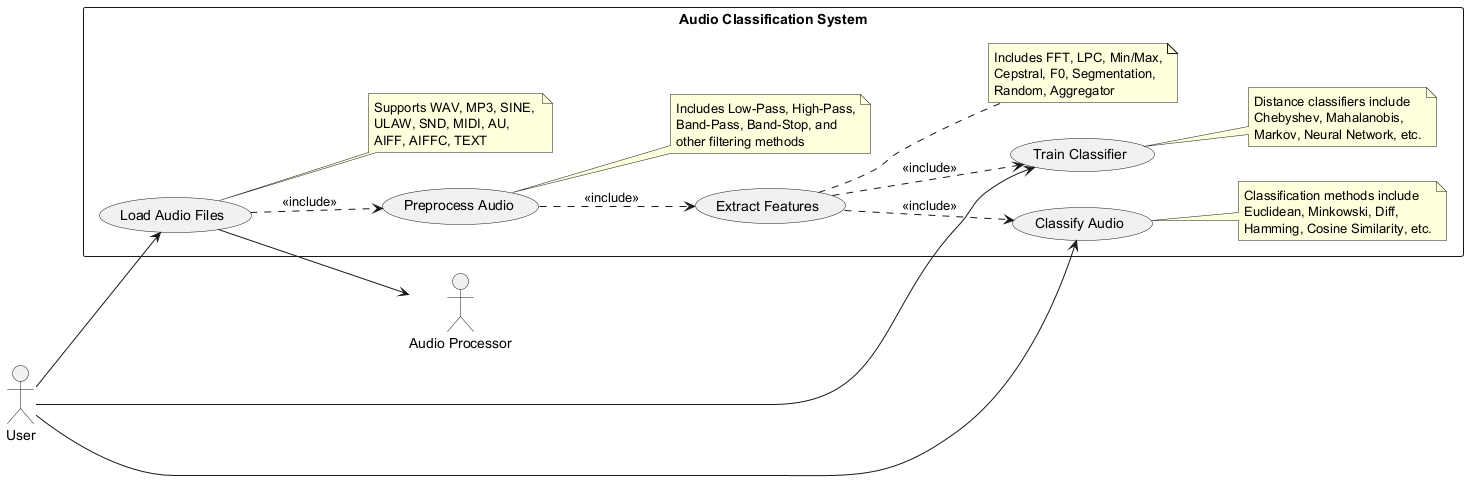

The diagram above was rendered by PlantUML. Its source (embedded in the PNG):
@startuml
left to right direction
actor User as user
actor "Audio Processor" as processor

rectangle "Audio Classification System" {
  usecase "Load Audio Files" as UC1
  usecase "Preprocess Audio" as UC2
  usecase "Extract Features" as UC3
  usecase "Train Classifier" as UC4
  usecase "Classify Audio" as UC5
  
  note right of UC1
    Supports WAV, MP3, SINE, 
    ULAW, SND, MIDI, AU, 
    AIFF, AIFFC, TEXT
  end note
  
  note right of UC2
    Includes Low-Pass, High-Pass,
    Band-Pass, Band-Stop, and 
    other filtering methods
  end note
  
  note right of UC3
    Includes FFT, LPC, Min/Max,
    Cepstral, F0, Segmentation,
    Random, Aggregator
  end note
  
  note right of UC4
    Distance classifiers include
    Chebyshev, Mahalanobis, 
    Markov, Neural Network, etc.
  end note
  
  note right of UC5
    Classification methods include
    Euclidean, Minkowski, Diff,
    Hamming, Cosine Similarity, etc.
  end note
}

user --> UC1
user --> UC4
user --> UC5

UC1 --> processor
UC1 ..> UC2 : <<include>>
UC2 ..> UC3 : <<include>>
UC3 ..> UC4 : <<include>>
UC3 ..> UC5 : <<include>>
@enduml